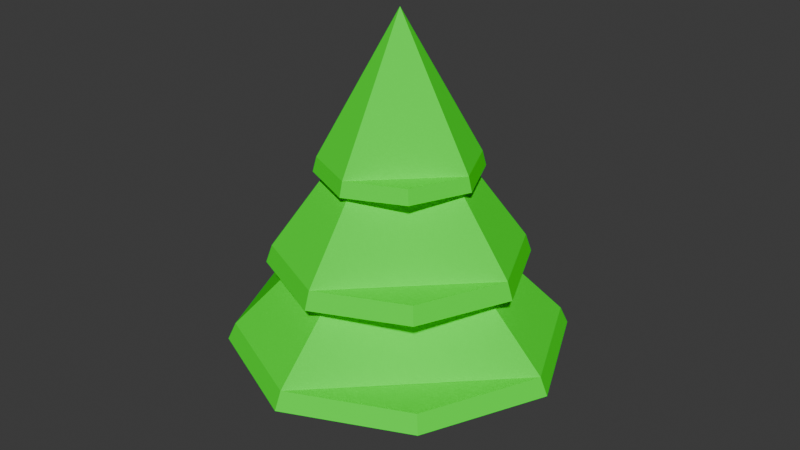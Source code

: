 # Source: tree.blend  (saved by Blender 4.1.24; exported with 4.5.12 LTS)
import bpy
from mathutils import Matrix  # noqa: F401  (used for matrix-valued properties, if any)

bpy.ops.wm.read_factory_settings(use_empty=True)
scene = bpy.context.scene
scene.name = 'Scene'

# ---- collections
col_collection = bpy.data.collections.new('Collection'); scene.collection.children.link(col_collection)

# ---- materials (node trees are filled in below, after node groups)
mat_material_001 = bpy.data.materials.new('Material.001')
mat_material_001.use_transparent_shadow = False
mat_material = bpy.data.materials.new('Material')
mat_material.alpha_threshold = 0.0
mat_material.use_transparent_shadow = False
mat_material.roughness = 0.5
mat_material.line_color = (0.0, 0.0, 0.0, 1.0)

# ---- material node trees
mat_material_001.use_nodes = True; mat_material_001.node_tree.nodes.clear()
_N = mat_material_001.node_tree.nodes; _L = mat_material_001.node_tree.links
n0 = _N.new('ShaderNodeBsdfPrincipled'); n0.name = 'Principled BSDF'; n0.location = (10, 300)
n0.inputs[0].default_value = (0.01312, 1.0, 0.0, 1.0)
n0.inputs[2].default_value = 0.7283
n1 = _N.new('ShaderNodeOutputMaterial'); n1.name = 'Material Output'; n1.location = (300, 300)
_L.new(n0.outputs[0], n1.inputs[0])
n1.is_active_output = True
mat_material.use_nodes = True; mat_material.node_tree.nodes.clear()
_N = mat_material.node_tree.nodes; _L = mat_material.node_tree.links
n0 = _N.new('ShaderNodeOutputMaterial'); n0.name = 'Material Output'; n0.location = (300, 300)
n1 = _N.new('ShaderNodeBsdfPrincipled'); n1.name = 'Principled BSDF'; n1.location = (10, 300)
n1.inputs[0].default_value = (0.1235, 0.06475, 0.01936, 1.0)
n1.inputs[3].default_value = 1.45
_L.new(n1.outputs[0], n0.inputs[0])
n0.is_active_output = True

# ---- world
world_world = bpy.data.worlds.new('World'); scene.world = world_world
world_world.use_nodes = True; world_world.node_tree.nodes.clear()
_N = world_world.node_tree.nodes; _L = world_world.node_tree.links
n0 = _N.new('ShaderNodeOutputWorld'); n0.name = 'World Output'; n0.location = (300, 300)
n1 = _N.new('ShaderNodeBackground'); n1.name = 'Background'; n1.location = (10, 300)
n1.inputs[0].default_value = (0.05088, 0.05088, 0.05088, 1.0)
_L.new(n1.outputs[0], n0.inputs[0])
n0.is_active_output = True
world_world.color = (0.05088, 0.05088, 0.05088)
world_world.use_sun_shadow = False
world_world.sun_shadow_jitter_overblur = 0.0

# ---- meshes
me_cube_003 = bpy.data.meshes.new('Cube.003')
me_cube_003.from_pydata([(-1.0, -1.0, -0.2317), (-0.9532, -0.9532, -0.0879), (-1.0, 1.0, -0.2317), (-0.9532, 0.9532, -0.0879), (1.0, -1.0, -0.2317), (0.9532, -0.9532, -0.0879), (1.0, 1.0, -0.2317), (0.9532, 0.9532, -0.0879), (0.0, 1.451, -0.2317), (0.0, 1.383, -0.0879), (0.0, -1.451, -0.2317), (0.0, -1.383, -0.0879), (-1.451, 0.0, -0.2317), (-1.383, 0.0, -0.0879), (1.451, 0.0, -0.2317), (1.383, 0.0, -0.0879), (0.0, 0.0, 1.274), (0.0, 0.0, -0.2317), (0.0, 0.6051, -2.901), (0.0, 0.6051, -1.604), (0.3889, 0.4635, -2.901), (0.3889, 0.4635, -1.604), (0.5959, 0.1051, -2.901), (0.5959, 0.1051, -1.604), (0.524, -0.3025, -2.901), (0.524, -0.3025, -1.604), (0.207, -0.5686, -2.901), (0.207, -0.5686, -1.604), (-0.207, -0.5686, -2.901), (-0.207, -0.5686, -1.604), (-0.524, -0.3025, -2.901), (-0.524, -0.3025, -1.604), (-0.5959, 0.1051, -2.901), (-0.5959, 0.1051, -1.604), (-0.3889, 0.4635, -2.901), (-0.3889, 0.4635, -1.604), (-2.105, -2.105, -1.972), (-2.006, -2.006, -1.802), (-2.105, 2.105, -1.972), (-2.006, 2.006, -1.802), (2.105, -2.105, -1.972), (2.006, -2.006, -1.802), (2.105, 2.105, -1.972), (2.006, 2.006, -1.802), (0.0, 3.053, -1.972), (0.0, 2.91, -1.802), (0.0, -3.053, -1.972), (0.0, -2.91, -1.802), (-3.053, 0.0, -1.972), (-2.91, 0.0, -1.802), (3.053, 0.0, -1.972), (2.91, 0.0, -1.802), (0.0, 0.0, -0.1948), (0.0, 0.0, -1.972), (-1.588, -1.588, -1.142), (-1.513, -1.513, -0.9684), (-1.588, 1.588, -1.142), (-1.513, 1.513, -0.9684), (1.588, -1.588, -1.142), (1.513, -1.513, -0.9684), (1.588, 1.588, -1.142), (1.513, 1.513, -0.9684), (0.0, 2.303, -1.142), (0.0, 2.195, -0.9684), (0.0, -2.303, -1.142), (0.0, -2.195, -0.9684), (-2.303, 0.0, -1.142), (-2.195, 0.0, -0.9684), (2.303, 0.0, -1.142), (2.195, 0.0, -0.9684), (0.0, 0.0, 0.6808), (0.0, 0.0, -1.142)], [], [(12, 13, 3, 2), (8, 9, 7, 6), (14, 15, 5, 4), (10, 11, 1, 0), (17, 14, 4, 10), (16, 13, 1, 11), (15, 16, 11, 5), (12, 17, 10, 0), (4, 5, 11, 10), (2, 3, 9, 8), (2, 8, 17, 12), (7, 9, 16, 15), (9, 3, 13, 16), (8, 6, 14, 17), (6, 7, 15, 14), (0, 1, 13, 12), (18, 19, 21, 20), (20, 21, 23, 22), (22, 23, 25, 24), (24, 25, 27, 26), (26, 27, 29, 28), (28, 29, 31, 30), (30, 31, 33, 32), (21, 19, 35, 33, 31, 29, 27, 25, 23), (32, 33, 35, 34), (34, 35, 19, 18), (18, 20, 22, 24, 26, 28, 30, 32, 34), (48, 49, 39, 38), (44, 45, 43, 42), (50, 51, 41, 40), (46, 47, 37, 36), (53, 50, 40, 46), (52, 49, 37, 47), (51, 52, 47, 41), (48, 53, 46, 36), (40, 41, 47, 46), (38, 39, 45, 44), (38, 44, 53, 48), (43, 45, 52, 51), (45, 39, 49, 52), (44, 42, 50, 53), (42, 43, 51, 50), (36, 37, 49, 48), (66, 67, 57, 56), (62, 63, 61, 60), (68, 69, 59, 58), (64, 65, 55, 54), (71, 68, 58, 64), (70, 67, 55, 65), (69, 70, 65, 59), (66, 71, 64, 54), (58, 59, 65, 64), (56, 57, 63, 62), (56, 62, 71, 66), (61, 63, 70, 69), (63, 57, 67, 70), (62, 60, 68, 71), (60, 61, 69, 68), (54, 55, 67, 66)])
me_cube_003.polygons.foreach_set('material_index', [0, 0, 0, 0, 0, 0, 0, 0, 0, 0, 0, 0, 0, 0, 0, 0, 1, 1, 1, 1, 1, 1, 1, 1, 1, 1, 1, 0, 0, 0, 0, 0, 0, 0, 0, 0, 0, 0, 0, 0, 0, 0, 0, 0, 0, 0, 0, 0, 0, 0, 0, 0, 0, 0, 0, 0, 0, 0, 0])
_uv = me_cube_003.uv_layers.new(name='UVMap')
_uv.uv.foreach_set('vector', [0.375, 0.125, 0.625, 0.125, 0.625, 0.25, 0.375, 0.25, 0.375, 0.375, 0.625, 0.375, 0.625, 0.5, 0.375, 0.5, 0.375, 0.625, 0.625, 0.625, 0.625, 0.75, 0.375, 0.75, 0.375, 0.875, 0.625, 0.875, 0.625, 1.0, 0.375, 1.0, 0.25, 0.625, 0.375, 0.625, 0.375, 0.75, 0.25, 0.75, 0.75, 0.625, 0.875, 0.625, 0.875, 0.75, 0.75, 0.75, 0.625, 0.625, 0.75, 0.625, 0.75, 0.75, 0.625, 0.75, 0.125, 0.625, 0.25, 0.625, 0.25, 0.75, 0.125, 0.75, 0.375, 0.75, 0.625, 0.75, 0.625, 0.875, 0.375, 0.875, 0.375, 0.25, 0.625, 0.25, 0.625, 0.375, 0.375, 0.375, 0.125, 0.5, 0.25, 0.5, 0.25, 0.625, 0.125, 0.625, 0.625, 0.5, 0.75, 0.5, 0.75, 0.625, 0.625, 0.625, 0.75, 0.5, 0.875, 0.5, 0.875, 0.625, 0.75, 0.625, 0.25, 0.5, 0.375, 0.5, 0.375, 0.625, 0.25, 0.625, 0.375, 0.5, 0.625, 0.5, 0.625, 0.625, 0.375, 0.625, 0.375, 0.0, 0.625, 0.0, 0.625, 0.125, 0.375, 0.125, 1.0, 0.5, 1.0, 1.0, 0.8889, 1.0, 0.8889, 0.5, 0.8889, 0.5, 0.8889, 1.0, 0.7778, 1.0, 0.7778, 0.5, 0.7778, 0.5, 0.7778, 1.0, 0.6667, 1.0, 0.6667, 0.5, 0.6667, 0.5, 0.6667, 1.0, 0.5556, 1.0, 0.5556, 0.5, 0.5556, 0.5, 0.5556, 1.0, 0.4444, 1.0, 0.4444, 0.5, 0.4444, 0.5, 0.4444, 1.0, 0.3333, 1.0, 0.3333, 0.5, 0.3333, 0.5, 0.3333, 1.0, 0.2222, 1.0, 0.2222, 0.5, 0.4043, 0.4339, 0.25, 0.49, 0.09573, 0.4339, 0.01365, 0.2917, 0.04215, 0.13, 0.1679, 0.02447, 0.3321, 0.02447, 0.4578, 0.13, 0.4864, 0.2917, 0.2222, 0.5, 0.2222, 1.0, 0.1111, 1.0, 0.1111, 0.5, 0.1111, 0.5, 0.1111, 1.0, 4.47e-08, 1.0, 4.47e-08, 0.5, 0.75, 0.49, 0.9043, 0.4339, 0.9864, 0.2917, 0.9578, 0.13, 0.8321, 0.02447, 0.6679, 0.02447, 0.5422, 0.13, 0.5136, 0.2917, 0.5957, 0.4339, 0.375, 0.125, 0.625, 0.125, 0.625, 0.25, 0.375, 0.25, 0.375, 0.375, 0.625, 0.375, 0.625, 0.5, 0.375, 0.5, 0.375, 0.625, 0.625, 0.625, 0.625, 0.75, 0.375, 0.75, 0.375, 0.875, 0.625, 0.875, 0.625, 1.0, 0.375, 1.0, 0.25, 0.625, 0.375, 0.625, 0.375, 0.75, 0.25, 0.75, 0.75, 0.625, 0.875, 0.625, 0.875, 0.75, 0.75, 0.75, 0.625, 0.625, 0.75, 0.625, 0.75, 0.75, 0.625, 0.75, 0.125, 0.625, 0.25, 0.625, 0.25, 0.75, 0.125, 0.75, 0.375, 0.75, 0.625, 0.75, 0.625, 0.875, 0.375, 0.875, 0.375, 0.25, 0.625, 0.25, 0.625, 0.375, 0.375, 0.375, 0.125, 0.5, 0.25, 0.5, 0.25, 0.625, 0.125, 0.625, 0.625, 0.5, 0.75, 0.5, 0.75, 0.625, 0.625, 0.625, 0.75, 0.5, 0.875, 0.5, 0.875, 0.625, 0.75, 0.625, 0.25, 0.5, 0.375, 0.5, 0.375, 0.625, 0.25, 0.625, 0.375, 0.5, 0.625, 0.5, 0.625, 0.625, 0.375, 0.625, 0.375, 0.0, 0.625, 0.0, 0.625, 0.125, 0.375, 0.125, 0.375, 0.125, 0.625, 0.125, 0.625, 0.25, 0.375, 0.25, 0.375, 0.375, 0.625, 0.375, 0.625, 0.5, 0.375, 0.5, 0.375, 0.625, 0.625, 0.625, 0.625, 0.75, 0.375, 0.75, 0.375, 0.875, 0.625, 0.875, 0.625, 1.0, 0.375, 1.0, 0.25, 0.625, 0.375, 0.625, 0.375, 0.75, 0.25, 0.75, 0.75, 0.625, 0.875, 0.625, 0.875, 0.75, 0.75, 0.75, 0.625, 0.625, 0.75, 0.625, 0.75, 0.75, 0.625, 0.75, 0.125, 0.625, 0.25, 0.625, 0.25, 0.75, 0.125, 0.75, 0.375, 0.75, 0.625, 0.75, 0.625, 0.875, 0.375, 0.875, 0.375, 0.25, 0.625, 0.25, 0.625, 0.375, 0.375, 0.375, 0.125, 0.5, 0.25, 0.5, 0.25, 0.625, 0.125, 0.625, 0.625, 0.5, 0.75, 0.5, 0.75, 0.625, 0.625, 0.625, 0.75, 0.5, 0.875, 0.5, 0.875, 0.625, 0.75, 0.625, 0.25, 0.5, 0.375, 0.5, 0.375, 0.625, 0.25, 0.625, 0.375, 0.5, 0.625, 0.5, 0.625, 0.625, 0.375, 0.625, 0.375, 0.0, 0.625, 0.0, 0.625, 0.125, 0.375, 0.125])
me_cube_003.materials.append(mat_material_001)
me_cube_003.materials.append(mat_material)
me_cube_003.update()

# ---- objects
ob_tree = bpy.data.objects.new('Tree', me_cube_003)

# ---- transforms, parenting, visibility, modifiers, constraints
ob_tree.location = (0.0, 0.0, 8.559)
ob_tree.scale = (1.653, 1.653, 2.947)

# ---- collection membership
col_collection.objects.link(ob_tree)

# ---- scene / render settings (as saved in the file)
scene.frame_start = 1; scene.frame_end = 250; scene.frame_set(1)
scene.render.engine = 'BLENDER_EEVEE_NEXT'
scene.cycles.sampling_pattern = 'TABULATED_SOBOL'
scene.eevee.ray_tracing_options.trace_max_roughness = 0.0
bpy.context.view_layer.update()

# ---- added for rendering (the .blend has no active camera and no usable light): camera, sun
cam_auto = bpy.data.cameras.new('AutoCamera')
cam_auto.lens = 50.0
cam_auto.sensor_width = 36.0
cam_auto.clip_end = 1000.0
ob_auto_camera = bpy.data.objects.new('AutoCamera', cam_auto)
scene.collection.objects.link(ob_auto_camera)
ob_auto_camera.location = (17.4358, -20.923, 20.11)
ob_auto_camera.rotation_euler = (1.09748, -7.21219e-08, 0.694738)
scene.camera = ob_auto_camera
light_auto_sun = bpy.data.lights.new('AutoSun', 'SUN')
light_auto_sun.energy = 3.0
light_auto_sun.angle = 0.0523599
ob_auto_sun = bpy.data.objects.new('AutoSun', light_auto_sun)
scene.collection.objects.link(ob_auto_sun)
ob_auto_sun.rotation_euler = (0.872665, 0.174533, 0.523599)
bpy.context.view_layer.update()
